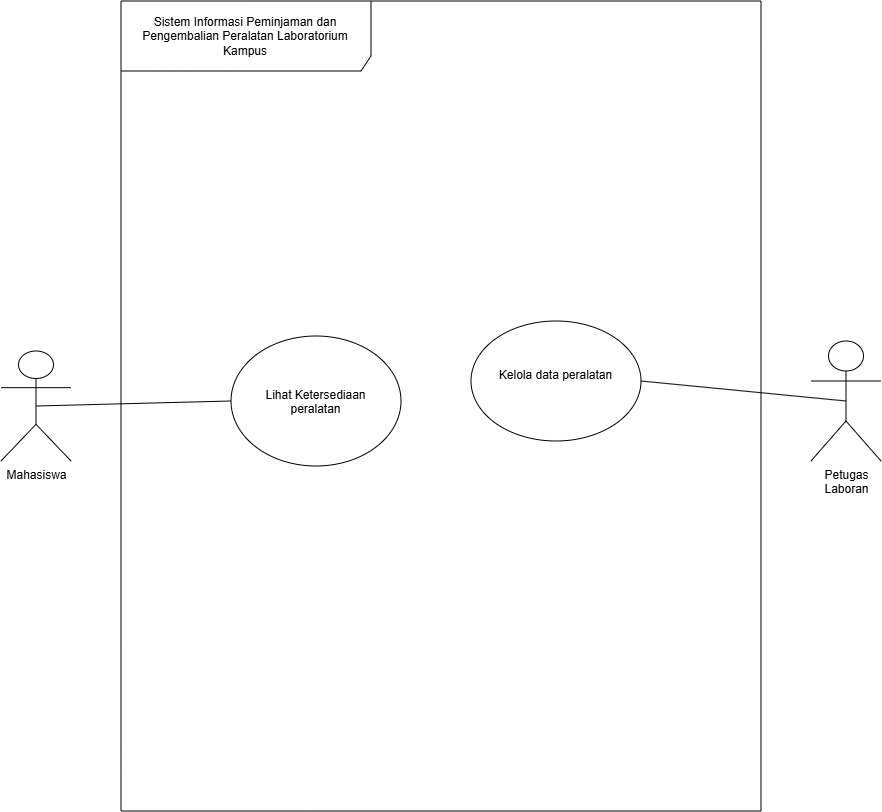

The diagram above was exported from draw.io. Its source (the exported page's mxGraphModel, read from the mxfile embedded in the PNG):
<mxGraphModel dx="2228" dy="2420" grid="1" gridSize="10" guides="1" tooltips="1" connect="1" arrows="1" fold="1" page="1" pageScale="1" pageWidth="850" pageHeight="1100" math="0" shadow="0">
  <root>
    <mxCell id="0" />
    <mxCell id="1" parent="0" />
    <mxCell id="GDMc1StttUCzibZtnCR0-1" parent="1" style="shape=umlFrame;whiteSpace=wrap;html=1;pointerEvents=0;recursiveResize=0;container=1;collapsible=0;width=250;height=70;" value="Sistem Informasi Peminjaman dan Pengembalian Peralatan Laboratorium&lt;br/&gt;Kampus" vertex="1">
      <mxGeometry height="810" width="640" x="300" y="210" as="geometry" />
    </mxCell>
    <mxCell id="GDMc1StttUCzibZtnCR0-7" parent="GDMc1StttUCzibZtnCR0-1" style="ellipse;" value="Lihat Ketersediaan &#10;peralatan" vertex="1">
      <mxGeometry height="130" width="170" x="110" y="335" as="geometry" />
    </mxCell>
    <mxCell id="GDMc1StttUCzibZtnCR0-8" parent="GDMc1StttUCzibZtnCR0-1" style="ellipse;" value="Kelola data peralatan&#10;" vertex="1">
      <mxGeometry height="120" width="170" x="350" y="320" as="geometry" />
    </mxCell>
    <mxCell id="GDMc1StttUCzibZtnCR0-11" edge="1" parent="1" source="GDMc1StttUCzibZtnCR0-2" style="edgeStyle=none;html=1;exitX=0.5;exitY=0.5;exitDx=0;exitDy=0;exitPerimeter=0;entryX=0;entryY=0.5;entryDx=0;entryDy=0;startArrow=none;startFill=0;endArrow=none;endFill=0;" target="GDMc1StttUCzibZtnCR0-7">
      <mxGeometry relative="1" as="geometry" />
    </mxCell>
    <mxCell id="GDMc1StttUCzibZtnCR0-2" parent="1" style="shape=umlActor;verticalLabelPosition=bottom;verticalAlign=top;html=1;" value="Mahasiswa" vertex="1">
      <mxGeometry height="110" width="70" x="180" y="560" as="geometry" />
    </mxCell>
    <mxCell id="GDMc1StttUCzibZtnCR0-12" edge="1" parent="1" source="GDMc1StttUCzibZtnCR0-3" style="edgeStyle=none;html=1;exitX=0.5;exitY=0.5;exitDx=0;exitDy=0;exitPerimeter=0;entryX=1;entryY=0.5;entryDx=0;entryDy=0;endArrow=none;endFill=0;" target="GDMc1StttUCzibZtnCR0-8">
      <mxGeometry relative="1" as="geometry" />
    </mxCell>
    <mxCell id="GDMc1StttUCzibZtnCR0-3" parent="1" style="shape=umlActor;verticalLabelPosition=bottom;verticalAlign=top;html=1;" value="Petugas&lt;br&gt;Laboran" vertex="1">
      <mxGeometry height="120" width="70" x="990" y="550" as="geometry" />
    </mxCell>
  </root>
</mxGraphModel>